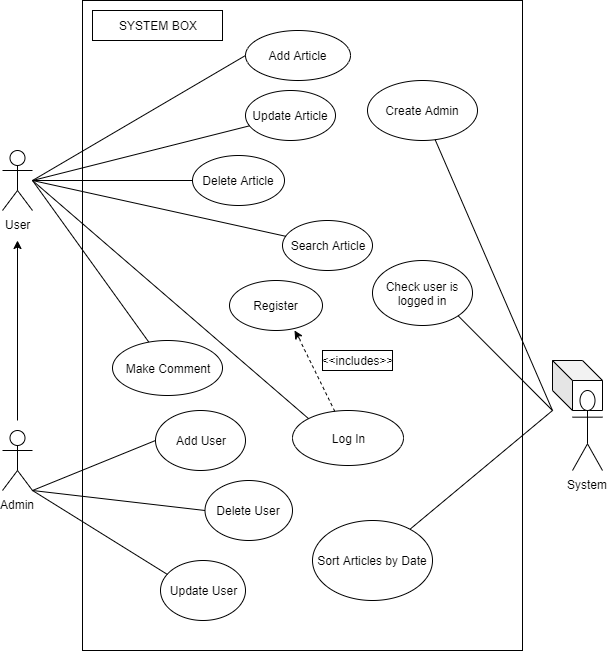

The diagram above was exported from draw.io. Its source (the exported page's mxGraphModel, read from the mxfile embedded in the PNG):
<mxGraphModel dx="1422" dy="762" grid="1" gridSize="10" guides="1" tooltips="1" connect="1" arrows="1" fold="1" page="1" pageScale="1" pageWidth="827" pageHeight="1169" math="0" shadow="0">
  <root>
    <mxCell id="0" />
    <mxCell id="1" parent="0" />
    <mxCell id="xqoKljWQyDmydCHUlNSN-1" value="" style="rounded=0;whiteSpace=wrap;html=1;" vertex="1" parent="1">
      <mxGeometry x="200" y="80" width="440" height="650" as="geometry" />
    </mxCell>
    <mxCell id="xqoKljWQyDmydCHUlNSN-2" value="SYSTEM BOX" style="rounded=0;whiteSpace=wrap;html=1;" vertex="1" parent="1">
      <mxGeometry x="210" y="90" width="130" height="30" as="geometry" />
    </mxCell>
    <mxCell id="xqoKljWQyDmydCHUlNSN-8" value="Add Article" style="ellipse;whiteSpace=wrap;html=1;" vertex="1" parent="1">
      <mxGeometry x="363" y="110" width="105" height="50" as="geometry" />
    </mxCell>
    <mxCell id="xqoKljWQyDmydCHUlNSN-9" value="Update Article" style="ellipse;whiteSpace=wrap;html=1;" vertex="1" parent="1">
      <mxGeometry x="363" y="170" width="90" height="50" as="geometry" />
    </mxCell>
    <mxCell id="xqoKljWQyDmydCHUlNSN-10" value="Delete Article" style="ellipse;whiteSpace=wrap;html=1;" vertex="1" parent="1">
      <mxGeometry x="310" y="235" width="92" height="50" as="geometry" />
    </mxCell>
    <mxCell id="xqoKljWQyDmydCHUlNSN-11" value="" style="shape=cube;whiteSpace=wrap;html=1;boundedLbl=1;backgroundOutline=1;darkOpacity=0.05;darkOpacity2=0.1;" vertex="1" parent="1">
      <mxGeometry x="670" y="440" width="50" height="50" as="geometry" />
    </mxCell>
    <mxCell id="xqoKljWQyDmydCHUlNSN-12" value="System" style="shape=umlActor;verticalLabelPosition=bottom;labelBackgroundColor=#ffffff;verticalAlign=top;html=1;outlineConnect=0;" vertex="1" parent="1">
      <mxGeometry x="690" y="470" width="30" height="80" as="geometry" />
    </mxCell>
    <mxCell id="xqoKljWQyDmydCHUlNSN-17" value="" style="endArrow=none;html=1;entryX=0;entryY=0.5;entryDx=0;entryDy=0;" edge="1" parent="1" target="xqoKljWQyDmydCHUlNSN-8">
      <mxGeometry width="50" height="50" relative="1" as="geometry">
        <mxPoint x="150" y="260" as="sourcePoint" />
        <mxPoint x="220" y="200" as="targetPoint" />
      </mxGeometry>
    </mxCell>
    <mxCell id="xqoKljWQyDmydCHUlNSN-18" value="" style="endArrow=none;html=1;" edge="1" parent="1" target="xqoKljWQyDmydCHUlNSN-9">
      <mxGeometry width="50" height="50" relative="1" as="geometry">
        <mxPoint x="150" y="260" as="sourcePoint" />
        <mxPoint x="280" y="185" as="targetPoint" />
      </mxGeometry>
    </mxCell>
    <mxCell id="xqoKljWQyDmydCHUlNSN-19" value="" style="endArrow=none;html=1;entryX=0;entryY=0.5;entryDx=0;entryDy=0;" edge="1" parent="1" target="xqoKljWQyDmydCHUlNSN-10">
      <mxGeometry width="50" height="50" relative="1" as="geometry">
        <mxPoint x="150" y="260" as="sourcePoint" />
        <mxPoint x="280.2322089984775" y="276.48424758814576" as="targetPoint" />
        <Array as="points">
          <mxPoint x="150" y="260" />
        </Array>
      </mxGeometry>
    </mxCell>
    <mxCell id="xqoKljWQyDmydCHUlNSN-20" value="Create Admin" style="ellipse;whiteSpace=wrap;html=1;" vertex="1" parent="1">
      <mxGeometry x="485" y="160" width="110" height="60" as="geometry" />
    </mxCell>
    <mxCell id="xqoKljWQyDmydCHUlNSN-22" value="Add User" style="ellipse;whiteSpace=wrap;html=1;" vertex="1" parent="1">
      <mxGeometry x="273" y="490" width="90" height="60" as="geometry" />
    </mxCell>
    <mxCell id="xqoKljWQyDmydCHUlNSN-23" value="" style="endArrow=none;html=1;" edge="1" parent="1" target="xqoKljWQyDmydCHUlNSN-20">
      <mxGeometry width="50" height="50" relative="1" as="geometry">
        <mxPoint x="670" y="490" as="sourcePoint" />
        <mxPoint x="549.9950556304718" y="360.00470494030026" as="targetPoint" />
      </mxGeometry>
    </mxCell>
    <mxCell id="xqoKljWQyDmydCHUlNSN-24" value="Sort Articles by Date" style="ellipse;whiteSpace=wrap;html=1;" vertex="1" parent="1">
      <mxGeometry x="430" y="600" width="120" height="80" as="geometry" />
    </mxCell>
    <mxCell id="xqoKljWQyDmydCHUlNSN-25" value="" style="endArrow=none;html=1;" edge="1" parent="1" source="xqoKljWQyDmydCHUlNSN-24">
      <mxGeometry width="50" height="50" relative="1" as="geometry">
        <mxPoint x="620" y="540" as="sourcePoint" />
        <mxPoint x="670" y="490" as="targetPoint" />
      </mxGeometry>
    </mxCell>
    <mxCell id="xqoKljWQyDmydCHUlNSN-26" value="" style="endArrow=none;html=1;" edge="1" parent="1" target="xqoKljWQyDmydCHUlNSN-27">
      <mxGeometry width="50" height="50" relative="1" as="geometry">
        <mxPoint x="150" y="260" as="sourcePoint" />
        <mxPoint x="160" y="260" as="targetPoint" />
      </mxGeometry>
    </mxCell>
    <mxCell id="xqoKljWQyDmydCHUlNSN-27" value="Make Comment" style="ellipse;whiteSpace=wrap;html=1;" vertex="1" parent="1">
      <mxGeometry x="230" y="420" width="110" height="55" as="geometry" />
    </mxCell>
    <mxCell id="xqoKljWQyDmydCHUlNSN-40" value="" style="edgeStyle=orthogonalEdgeStyle;rounded=0;orthogonalLoop=1;jettySize=auto;html=1;" edge="1" parent="1">
      <mxGeometry relative="1" as="geometry">
        <mxPoint x="135" y="500" as="sourcePoint" />
        <mxPoint x="135" y="320" as="targetPoint" />
      </mxGeometry>
    </mxCell>
    <mxCell id="xqoKljWQyDmydCHUlNSN-37" value="User" style="shape=umlActor;verticalLabelPosition=bottom;labelBackgroundColor=#ffffff;verticalAlign=top;html=1;outlineConnect=0;" vertex="1" parent="1">
      <mxGeometry x="120" y="230" width="30" height="60" as="geometry" />
    </mxCell>
    <mxCell id="xqoKljWQyDmydCHUlNSN-39" value="Admin" style="shape=umlActor;verticalLabelPosition=bottom;labelBackgroundColor=#ffffff;verticalAlign=top;html=1;outlineConnect=0;" vertex="1" parent="1">
      <mxGeometry x="120" y="510" width="30" height="60" as="geometry" />
    </mxCell>
    <mxCell id="xqoKljWQyDmydCHUlNSN-41" value="" style="endArrow=none;html=1;entryX=0;entryY=0.5;entryDx=0;entryDy=0;" edge="1" parent="1" target="xqoKljWQyDmydCHUlNSN-22">
      <mxGeometry width="50" height="50" relative="1" as="geometry">
        <mxPoint x="150" y="570" as="sourcePoint" />
        <mxPoint x="200" y="520" as="targetPoint" />
      </mxGeometry>
    </mxCell>
    <mxCell id="xqoKljWQyDmydCHUlNSN-42" value="Delete User" style="ellipse;whiteSpace=wrap;html=1;" vertex="1" parent="1">
      <mxGeometry x="322.5" y="560" width="87.5" height="60" as="geometry" />
    </mxCell>
    <mxCell id="xqoKljWQyDmydCHUlNSN-43" value="Update User" style="ellipse;whiteSpace=wrap;html=1;" vertex="1" parent="1">
      <mxGeometry x="278" y="640" width="85" height="60" as="geometry" />
    </mxCell>
    <mxCell id="xqoKljWQyDmydCHUlNSN-44" value="" style="endArrow=none;html=1;entryX=0;entryY=0.5;entryDx=0;entryDy=0;" edge="1" parent="1" target="xqoKljWQyDmydCHUlNSN-42">
      <mxGeometry width="50" height="50" relative="1" as="geometry">
        <mxPoint x="150" y="570" as="sourcePoint" />
        <mxPoint x="200" y="520" as="targetPoint" />
      </mxGeometry>
    </mxCell>
    <mxCell id="xqoKljWQyDmydCHUlNSN-45" value="" style="endArrow=none;html=1;entryX=0.082;entryY=0.233;entryDx=0;entryDy=0;entryPerimeter=0;" edge="1" parent="1" target="xqoKljWQyDmydCHUlNSN-43">
      <mxGeometry width="50" height="50" relative="1" as="geometry">
        <mxPoint x="150" y="570" as="sourcePoint" />
        <mxPoint x="200" y="520" as="targetPoint" />
      </mxGeometry>
    </mxCell>
    <mxCell id="xqoKljWQyDmydCHUlNSN-46" value="Search Article" style="ellipse;whiteSpace=wrap;html=1;" vertex="1" parent="1">
      <mxGeometry x="400" y="300" width="90" height="50" as="geometry" />
    </mxCell>
    <mxCell id="xqoKljWQyDmydCHUlNSN-47" value="" style="endArrow=none;html=1;" edge="1" parent="1" target="xqoKljWQyDmydCHUlNSN-46">
      <mxGeometry width="50" height="50" relative="1" as="geometry">
        <mxPoint x="150" y="260" as="sourcePoint" />
        <mxPoint x="200" y="210" as="targetPoint" />
      </mxGeometry>
    </mxCell>
    <mxCell id="xqoKljWQyDmydCHUlNSN-49" value="Check user is logged in" style="ellipse;whiteSpace=wrap;html=1;" vertex="1" parent="1">
      <mxGeometry x="490" y="340" width="100" height="65" as="geometry" />
    </mxCell>
    <mxCell id="xqoKljWQyDmydCHUlNSN-50" value="" style="endArrow=none;html=1;exitX=1;exitY=1;exitDx=0;exitDy=0;" edge="1" parent="1" source="xqoKljWQyDmydCHUlNSN-49">
      <mxGeometry width="50" height="50" relative="1" as="geometry">
        <mxPoint x="550" y="530" as="sourcePoint" />
        <mxPoint x="670" y="490" as="targetPoint" />
      </mxGeometry>
    </mxCell>
    <mxCell id="xqoKljWQyDmydCHUlNSN-51" value="Register" style="ellipse;whiteSpace=wrap;html=1;" vertex="1" parent="1">
      <mxGeometry x="347" y="360" width="93" height="50" as="geometry" />
    </mxCell>
    <mxCell id="xqoKljWQyDmydCHUlNSN-52" value="Log In" style="ellipse;whiteSpace=wrap;html=1;" vertex="1" parent="1">
      <mxGeometry x="410" y="490" width="111" height="55" as="geometry" />
    </mxCell>
    <mxCell id="xqoKljWQyDmydCHUlNSN-53" value="" style="endArrow=none;html=1;entryX=0;entryY=0;entryDx=0;entryDy=0;" edge="1" parent="1" target="xqoKljWQyDmydCHUlNSN-52">
      <mxGeometry width="50" height="50" relative="1" as="geometry">
        <mxPoint x="150" y="260" as="sourcePoint" />
        <mxPoint x="417" y="520" as="targetPoint" />
      </mxGeometry>
    </mxCell>
    <mxCell id="xqoKljWQyDmydCHUlNSN-61" value="" style="endArrow=classic;html=1;" edge="1" parent="1">
      <mxGeometry width="50" height="50" relative="1" as="geometry">
        <mxPoint x="418" y="420" as="sourcePoint" />
        <mxPoint x="412" y="410" as="targetPoint" />
      </mxGeometry>
    </mxCell>
    <mxCell id="xqoKljWQyDmydCHUlNSN-62" value="&amp;lt;&amp;lt;includes&amp;gt;&amp;gt;" style="rounded=0;whiteSpace=wrap;html=1;" vertex="1" parent="1">
      <mxGeometry x="440" y="430" width="70" height="20" as="geometry" />
    </mxCell>
    <mxCell id="xqoKljWQyDmydCHUlNSN-63" value="" style="endArrow=none;dashed=1;html=1;" edge="1" parent="1" source="xqoKljWQyDmydCHUlNSN-52">
      <mxGeometry width="50" height="50" relative="1" as="geometry">
        <mxPoint x="437.5" y="490" as="sourcePoint" />
        <mxPoint x="417.5" y="420" as="targetPoint" />
      </mxGeometry>
    </mxCell>
  </root>
</mxGraphModel>